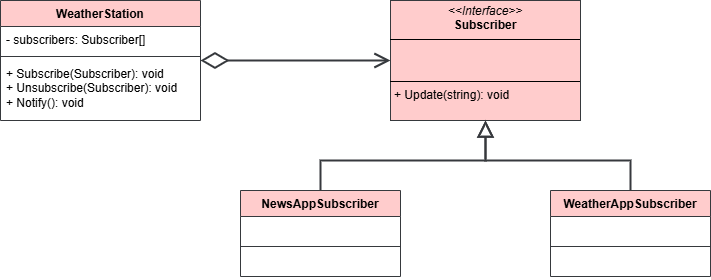

The diagram above was exported from draw.io. Its source (the exported page's mxGraphModel, read from the mxfile embedded in the PNG):
<mxGraphModel dx="1551" dy="384" grid="1" gridSize="10" guides="1" tooltips="1" connect="1" arrows="1" fold="1" page="1" pageScale="1" pageWidth="827" pageHeight="1169" math="0" shadow="0">
  <root>
    <mxCell id="0" />
    <mxCell id="1" parent="0" />
    <mxCell id="q6Y_bjoTeEBbEKMwM0cp-1" value="&lt;p style=&quot;margin:0px;margin-top:4px;text-align:center;&quot;&gt;&lt;i&gt;&amp;lt;&amp;lt;Interface&amp;gt;&amp;gt;&lt;/i&gt;&lt;br&gt;&lt;b&gt;Subscriber&lt;/b&gt;&lt;/p&gt;&lt;hr size=&quot;1&quot; style=&quot;border-style:solid;&quot;&gt;&lt;p style=&quot;margin:0px;margin-left:4px;&quot;&gt;&amp;nbsp;&lt;br&gt;&amp;nbsp;&lt;/p&gt;&lt;hr size=&quot;1&quot; style=&quot;border-style:solid;&quot;&gt;&lt;p style=&quot;margin:0px;margin-left:4px;&quot;&gt;+ Update(string): void&lt;br&gt;&lt;/p&gt;" style="verticalAlign=top;align=left;overflow=fill;html=1;whiteSpace=wrap;fillColor=#ffcccc;strokeColor=#36393d;" vertex="1" parent="1">
      <mxGeometry x="230" y="70" width="190" height="120" as="geometry" />
    </mxCell>
    <mxCell id="q6Y_bjoTeEBbEKMwM0cp-10" style="edgeStyle=orthogonalEdgeStyle;rounded=0;orthogonalLoop=1;jettySize=auto;html=1;fillColor=#ffcccc;strokeColor=#36393d;strokeWidth=2;endArrow=block;endFill=0;endSize=12;" edge="1" parent="1" source="q6Y_bjoTeEBbEKMwM0cp-2" target="q6Y_bjoTeEBbEKMwM0cp-1">
      <mxGeometry relative="1" as="geometry" />
    </mxCell>
    <mxCell id="q6Y_bjoTeEBbEKMwM0cp-2" value="NewsAppSubscriber" style="swimlane;fontStyle=1;align=center;verticalAlign=top;childLayout=stackLayout;horizontal=1;startSize=26;horizontalStack=0;resizeParent=1;resizeParentMax=0;resizeLast=0;collapsible=1;marginBottom=0;whiteSpace=wrap;html=1;fillColor=#ffcccc;strokeColor=#36393d;" vertex="1" parent="1">
      <mxGeometry x="80" y="260" width="160" height="86" as="geometry" />
    </mxCell>
    <mxCell id="q6Y_bjoTeEBbEKMwM0cp-3" value="&amp;nbsp;" style="text;strokeColor=none;fillColor=none;align=left;verticalAlign=top;spacingLeft=4;spacingRight=4;overflow=hidden;rotatable=0;points=[[0,0.5],[1,0.5]];portConstraint=eastwest;whiteSpace=wrap;html=1;" vertex="1" parent="q6Y_bjoTeEBbEKMwM0cp-2">
      <mxGeometry y="26" width="160" height="26" as="geometry" />
    </mxCell>
    <mxCell id="q6Y_bjoTeEBbEKMwM0cp-4" value="" style="line;strokeWidth=1;fillColor=none;align=left;verticalAlign=middle;spacingTop=-1;spacingLeft=3;spacingRight=3;rotatable=0;labelPosition=right;points=[];portConstraint=eastwest;strokeColor=inherit;" vertex="1" parent="q6Y_bjoTeEBbEKMwM0cp-2">
      <mxGeometry y="52" width="160" height="8" as="geometry" />
    </mxCell>
    <mxCell id="q6Y_bjoTeEBbEKMwM0cp-5" value="&amp;nbsp;" style="text;strokeColor=none;fillColor=none;align=left;verticalAlign=top;spacingLeft=4;spacingRight=4;overflow=hidden;rotatable=0;points=[[0,0.5],[1,0.5]];portConstraint=eastwest;whiteSpace=wrap;html=1;" vertex="1" parent="q6Y_bjoTeEBbEKMwM0cp-2">
      <mxGeometry y="60" width="160" height="26" as="geometry" />
    </mxCell>
    <mxCell id="q6Y_bjoTeEBbEKMwM0cp-6" value="WeatherAppSubscriber" style="swimlane;fontStyle=1;align=center;verticalAlign=top;childLayout=stackLayout;horizontal=1;startSize=26;horizontalStack=0;resizeParent=1;resizeParentMax=0;resizeLast=0;collapsible=1;marginBottom=0;whiteSpace=wrap;html=1;fillColor=#ffcccc;strokeColor=#36393d;" vertex="1" parent="1">
      <mxGeometry x="390" y="260" width="160" height="86" as="geometry" />
    </mxCell>
    <mxCell id="q6Y_bjoTeEBbEKMwM0cp-7" value="&amp;nbsp;" style="text;strokeColor=none;fillColor=none;align=left;verticalAlign=top;spacingLeft=4;spacingRight=4;overflow=hidden;rotatable=0;points=[[0,0.5],[1,0.5]];portConstraint=eastwest;whiteSpace=wrap;html=1;" vertex="1" parent="q6Y_bjoTeEBbEKMwM0cp-6">
      <mxGeometry y="26" width="160" height="26" as="geometry" />
    </mxCell>
    <mxCell id="q6Y_bjoTeEBbEKMwM0cp-8" value="" style="line;strokeWidth=1;fillColor=none;align=left;verticalAlign=middle;spacingTop=-1;spacingLeft=3;spacingRight=3;rotatable=0;labelPosition=right;points=[];portConstraint=eastwest;strokeColor=inherit;" vertex="1" parent="q6Y_bjoTeEBbEKMwM0cp-6">
      <mxGeometry y="52" width="160" height="8" as="geometry" />
    </mxCell>
    <mxCell id="q6Y_bjoTeEBbEKMwM0cp-9" value="&amp;nbsp;" style="text;strokeColor=none;fillColor=none;align=left;verticalAlign=top;spacingLeft=4;spacingRight=4;overflow=hidden;rotatable=0;points=[[0,0.5],[1,0.5]];portConstraint=eastwest;whiteSpace=wrap;html=1;" vertex="1" parent="q6Y_bjoTeEBbEKMwM0cp-6">
      <mxGeometry y="60" width="160" height="26" as="geometry" />
    </mxCell>
    <mxCell id="q6Y_bjoTeEBbEKMwM0cp-12" style="edgeStyle=orthogonalEdgeStyle;rounded=0;orthogonalLoop=1;jettySize=auto;html=1;fillColor=#ffcccc;strokeColor=#36393d;strokeWidth=2;endArrow=block;endFill=0;endSize=12;" edge="1" parent="1" source="q6Y_bjoTeEBbEKMwM0cp-6" target="q6Y_bjoTeEBbEKMwM0cp-1">
      <mxGeometry relative="1" as="geometry">
        <mxPoint x="190" y="330" as="sourcePoint" />
        <mxPoint x="355" y="260" as="targetPoint" />
      </mxGeometry>
    </mxCell>
    <mxCell id="q6Y_bjoTeEBbEKMwM0cp-13" value="WeatherStation" style="swimlane;fontStyle=1;align=center;verticalAlign=top;childLayout=stackLayout;horizontal=1;startSize=26;horizontalStack=0;resizeParent=1;resizeParentMax=0;resizeLast=0;collapsible=1;marginBottom=0;whiteSpace=wrap;html=1;fillColor=#ffcccc;strokeColor=#36393d;" vertex="1" parent="1">
      <mxGeometry x="-160" y="70" width="200" height="120" as="geometry" />
    </mxCell>
    <mxCell id="q6Y_bjoTeEBbEKMwM0cp-14" value="- subscribers: Subscriber[]" style="text;strokeColor=none;fillColor=none;align=left;verticalAlign=top;spacingLeft=4;spacingRight=4;overflow=hidden;rotatable=0;points=[[0,0.5],[1,0.5]];portConstraint=eastwest;whiteSpace=wrap;html=1;" vertex="1" parent="q6Y_bjoTeEBbEKMwM0cp-13">
      <mxGeometry y="26" width="200" height="26" as="geometry" />
    </mxCell>
    <mxCell id="q6Y_bjoTeEBbEKMwM0cp-15" value="" style="line;strokeWidth=1;fillColor=none;align=left;verticalAlign=middle;spacingTop=-1;spacingLeft=3;spacingRight=3;rotatable=0;labelPosition=right;points=[];portConstraint=eastwest;strokeColor=inherit;" vertex="1" parent="q6Y_bjoTeEBbEKMwM0cp-13">
      <mxGeometry y="52" width="200" height="8" as="geometry" />
    </mxCell>
    <mxCell id="q6Y_bjoTeEBbEKMwM0cp-16" value="+ Subscribe(Subscriber): void&lt;div&gt;+ Unsubscribe(Subscriber): void&lt;/div&gt;&lt;div&gt;+ Notify(): void&lt;/div&gt;" style="text;strokeColor=none;fillColor=none;align=left;verticalAlign=top;spacingLeft=4;spacingRight=4;overflow=hidden;rotatable=0;points=[[0,0.5],[1,0.5]];portConstraint=eastwest;whiteSpace=wrap;html=1;" vertex="1" parent="q6Y_bjoTeEBbEKMwM0cp-13">
      <mxGeometry y="60" width="200" height="60" as="geometry" />
    </mxCell>
    <mxCell id="q6Y_bjoTeEBbEKMwM0cp-17" style="edgeStyle=orthogonalEdgeStyle;rounded=0;orthogonalLoop=1;jettySize=auto;html=1;fillColor=#ffcccc;strokeColor=#36393d;strokeWidth=2;endArrow=open;endFill=0;endSize=12;startArrow=diamondThin;startFill=0;startSize=23;" edge="1" parent="1" source="q6Y_bjoTeEBbEKMwM0cp-13" target="q6Y_bjoTeEBbEKMwM0cp-1">
      <mxGeometry relative="1" as="geometry">
        <mxPoint x="170" y="270" as="sourcePoint" />
        <mxPoint x="335" y="200" as="targetPoint" />
      </mxGeometry>
    </mxCell>
  </root>
</mxGraphModel>